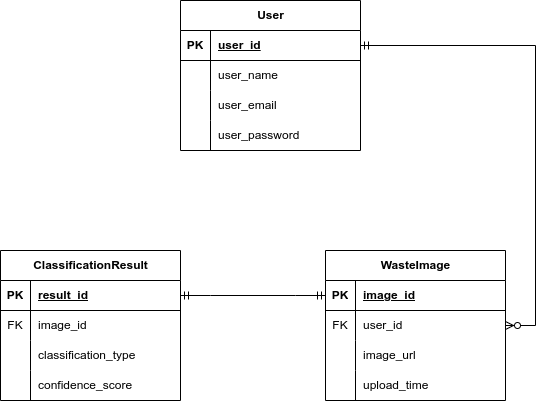

The diagram above was exported from draw.io. Its source (the exported page's mxGraphModel, read from the mxfile embedded in the PNG):
<mxGraphModel dx="1674" dy="758" grid="1" gridSize="10" guides="1" tooltips="1" connect="1" arrows="1" fold="1" page="1" pageScale="1" pageWidth="850" pageHeight="1100" math="0" shadow="0">
  <root>
    <mxCell id="0" />
    <mxCell id="1" parent="0" />
    <mxCell id="CIP_Nvmll_eiWCldlXS5-1" value="User" style="shape=table;startSize=30;container=1;collapsible=1;childLayout=tableLayout;fixedRows=1;rowLines=0;fontStyle=1;align=center;resizeLast=1;html=1;" parent="1" vertex="1">
      <mxGeometry x="335" y="100" width="180" height="150" as="geometry" />
    </mxCell>
    <mxCell id="CIP_Nvmll_eiWCldlXS5-2" value="" style="shape=tableRow;horizontal=0;startSize=0;swimlaneHead=0;swimlaneBody=0;fillColor=none;collapsible=0;dropTarget=0;points=[[0,0.5],[1,0.5]];portConstraint=eastwest;top=0;left=0;right=0;bottom=1;" parent="CIP_Nvmll_eiWCldlXS5-1" vertex="1">
      <mxGeometry y="30" width="180" height="30" as="geometry" />
    </mxCell>
    <mxCell id="CIP_Nvmll_eiWCldlXS5-3" value="PK" style="shape=partialRectangle;connectable=0;fillColor=none;top=0;left=0;bottom=0;right=0;fontStyle=1;overflow=hidden;whiteSpace=wrap;html=1;" parent="CIP_Nvmll_eiWCldlXS5-2" vertex="1">
      <mxGeometry width="30" height="30" as="geometry">
        <mxRectangle width="30" height="30" as="alternateBounds" />
      </mxGeometry>
    </mxCell>
    <mxCell id="CIP_Nvmll_eiWCldlXS5-4" value="user_id" style="shape=partialRectangle;connectable=0;fillColor=none;top=0;left=0;bottom=0;right=0;align=left;spacingLeft=6;fontStyle=5;overflow=hidden;whiteSpace=wrap;html=1;" parent="CIP_Nvmll_eiWCldlXS5-2" vertex="1">
      <mxGeometry x="30" width="150" height="30" as="geometry">
        <mxRectangle width="150" height="30" as="alternateBounds" />
      </mxGeometry>
    </mxCell>
    <mxCell id="CIP_Nvmll_eiWCldlXS5-5" value="" style="shape=tableRow;horizontal=0;startSize=0;swimlaneHead=0;swimlaneBody=0;fillColor=none;collapsible=0;dropTarget=0;points=[[0,0.5],[1,0.5]];portConstraint=eastwest;top=0;left=0;right=0;bottom=0;" parent="CIP_Nvmll_eiWCldlXS5-1" vertex="1">
      <mxGeometry y="60" width="180" height="30" as="geometry" />
    </mxCell>
    <mxCell id="CIP_Nvmll_eiWCldlXS5-6" value="" style="shape=partialRectangle;connectable=0;fillColor=none;top=0;left=0;bottom=0;right=0;editable=1;overflow=hidden;whiteSpace=wrap;html=1;" parent="CIP_Nvmll_eiWCldlXS5-5" vertex="1">
      <mxGeometry width="30" height="30" as="geometry">
        <mxRectangle width="30" height="30" as="alternateBounds" />
      </mxGeometry>
    </mxCell>
    <mxCell id="CIP_Nvmll_eiWCldlXS5-7" value="user_name" style="shape=partialRectangle;connectable=0;fillColor=none;top=0;left=0;bottom=0;right=0;align=left;spacingLeft=6;overflow=hidden;whiteSpace=wrap;html=1;" parent="CIP_Nvmll_eiWCldlXS5-5" vertex="1">
      <mxGeometry x="30" width="150" height="30" as="geometry">
        <mxRectangle width="150" height="30" as="alternateBounds" />
      </mxGeometry>
    </mxCell>
    <mxCell id="CIP_Nvmll_eiWCldlXS5-8" value="" style="shape=tableRow;horizontal=0;startSize=0;swimlaneHead=0;swimlaneBody=0;fillColor=none;collapsible=0;dropTarget=0;points=[[0,0.5],[1,0.5]];portConstraint=eastwest;top=0;left=0;right=0;bottom=0;" parent="CIP_Nvmll_eiWCldlXS5-1" vertex="1">
      <mxGeometry y="90" width="180" height="30" as="geometry" />
    </mxCell>
    <mxCell id="CIP_Nvmll_eiWCldlXS5-9" value="" style="shape=partialRectangle;connectable=0;fillColor=none;top=0;left=0;bottom=0;right=0;editable=1;overflow=hidden;whiteSpace=wrap;html=1;" parent="CIP_Nvmll_eiWCldlXS5-8" vertex="1">
      <mxGeometry width="30" height="30" as="geometry">
        <mxRectangle width="30" height="30" as="alternateBounds" />
      </mxGeometry>
    </mxCell>
    <mxCell id="CIP_Nvmll_eiWCldlXS5-10" value="user_email" style="shape=partialRectangle;connectable=0;fillColor=none;top=0;left=0;bottom=0;right=0;align=left;spacingLeft=6;overflow=hidden;whiteSpace=wrap;html=1;" parent="CIP_Nvmll_eiWCldlXS5-8" vertex="1">
      <mxGeometry x="30" width="150" height="30" as="geometry">
        <mxRectangle width="150" height="30" as="alternateBounds" />
      </mxGeometry>
    </mxCell>
    <mxCell id="CIP_Nvmll_eiWCldlXS5-11" value="" style="shape=tableRow;horizontal=0;startSize=0;swimlaneHead=0;swimlaneBody=0;fillColor=none;collapsible=0;dropTarget=0;points=[[0,0.5],[1,0.5]];portConstraint=eastwest;top=0;left=0;right=0;bottom=0;" parent="CIP_Nvmll_eiWCldlXS5-1" vertex="1">
      <mxGeometry y="120" width="180" height="30" as="geometry" />
    </mxCell>
    <mxCell id="CIP_Nvmll_eiWCldlXS5-12" value="" style="shape=partialRectangle;connectable=0;fillColor=none;top=0;left=0;bottom=0;right=0;editable=1;overflow=hidden;whiteSpace=wrap;html=1;" parent="CIP_Nvmll_eiWCldlXS5-11" vertex="1">
      <mxGeometry width="30" height="30" as="geometry">
        <mxRectangle width="30" height="30" as="alternateBounds" />
      </mxGeometry>
    </mxCell>
    <mxCell id="CIP_Nvmll_eiWCldlXS5-13" value="user_password" style="shape=partialRectangle;connectable=0;fillColor=none;top=0;left=0;bottom=0;right=0;align=left;spacingLeft=6;overflow=hidden;whiteSpace=wrap;html=1;" parent="CIP_Nvmll_eiWCldlXS5-11" vertex="1">
      <mxGeometry x="30" width="150" height="30" as="geometry">
        <mxRectangle width="150" height="30" as="alternateBounds" />
      </mxGeometry>
    </mxCell>
    <mxCell id="CIP_Nvmll_eiWCldlXS5-14" value="WasteImage" style="shape=table;startSize=30;container=1;collapsible=1;childLayout=tableLayout;fixedRows=1;rowLines=0;fontStyle=1;align=center;resizeLast=1;html=1;" parent="1" vertex="1">
      <mxGeometry x="480" y="350" width="180" height="150" as="geometry" />
    </mxCell>
    <mxCell id="CIP_Nvmll_eiWCldlXS5-15" value="" style="shape=tableRow;horizontal=0;startSize=0;swimlaneHead=0;swimlaneBody=0;fillColor=none;collapsible=0;dropTarget=0;points=[[0,0.5],[1,0.5]];portConstraint=eastwest;top=0;left=0;right=0;bottom=1;" parent="CIP_Nvmll_eiWCldlXS5-14" vertex="1">
      <mxGeometry y="30" width="180" height="30" as="geometry" />
    </mxCell>
    <mxCell id="CIP_Nvmll_eiWCldlXS5-16" value="PK" style="shape=partialRectangle;connectable=0;fillColor=none;top=0;left=0;bottom=0;right=0;fontStyle=1;overflow=hidden;whiteSpace=wrap;html=1;" parent="CIP_Nvmll_eiWCldlXS5-15" vertex="1">
      <mxGeometry width="30" height="30" as="geometry">
        <mxRectangle width="30" height="30" as="alternateBounds" />
      </mxGeometry>
    </mxCell>
    <mxCell id="CIP_Nvmll_eiWCldlXS5-17" value="image_id" style="shape=partialRectangle;connectable=0;fillColor=none;top=0;left=0;bottom=0;right=0;align=left;spacingLeft=6;fontStyle=5;overflow=hidden;whiteSpace=wrap;html=1;" parent="CIP_Nvmll_eiWCldlXS5-15" vertex="1">
      <mxGeometry x="30" width="150" height="30" as="geometry">
        <mxRectangle width="150" height="30" as="alternateBounds" />
      </mxGeometry>
    </mxCell>
    <mxCell id="CIP_Nvmll_eiWCldlXS5-18" value="" style="shape=tableRow;horizontal=0;startSize=0;swimlaneHead=0;swimlaneBody=0;fillColor=none;collapsible=0;dropTarget=0;points=[[0,0.5],[1,0.5]];portConstraint=eastwest;top=0;left=0;right=0;bottom=0;" parent="CIP_Nvmll_eiWCldlXS5-14" vertex="1">
      <mxGeometry y="60" width="180" height="30" as="geometry" />
    </mxCell>
    <mxCell id="CIP_Nvmll_eiWCldlXS5-19" value="FK" style="shape=partialRectangle;connectable=0;fillColor=none;top=0;left=0;bottom=0;right=0;editable=1;overflow=hidden;whiteSpace=wrap;html=1;" parent="CIP_Nvmll_eiWCldlXS5-18" vertex="1">
      <mxGeometry width="30" height="30" as="geometry">
        <mxRectangle width="30" height="30" as="alternateBounds" />
      </mxGeometry>
    </mxCell>
    <mxCell id="CIP_Nvmll_eiWCldlXS5-20" value="user_id" style="shape=partialRectangle;connectable=0;fillColor=none;top=0;left=0;bottom=0;right=0;align=left;spacingLeft=6;overflow=hidden;whiteSpace=wrap;html=1;" parent="CIP_Nvmll_eiWCldlXS5-18" vertex="1">
      <mxGeometry x="30" width="150" height="30" as="geometry">
        <mxRectangle width="150" height="30" as="alternateBounds" />
      </mxGeometry>
    </mxCell>
    <mxCell id="CIP_Nvmll_eiWCldlXS5-21" value="" style="shape=tableRow;horizontal=0;startSize=0;swimlaneHead=0;swimlaneBody=0;fillColor=none;collapsible=0;dropTarget=0;points=[[0,0.5],[1,0.5]];portConstraint=eastwest;top=0;left=0;right=0;bottom=0;" parent="CIP_Nvmll_eiWCldlXS5-14" vertex="1">
      <mxGeometry y="90" width="180" height="30" as="geometry" />
    </mxCell>
    <mxCell id="CIP_Nvmll_eiWCldlXS5-22" value="" style="shape=partialRectangle;connectable=0;fillColor=none;top=0;left=0;bottom=0;right=0;editable=1;overflow=hidden;whiteSpace=wrap;html=1;" parent="CIP_Nvmll_eiWCldlXS5-21" vertex="1">
      <mxGeometry width="30" height="30" as="geometry">
        <mxRectangle width="30" height="30" as="alternateBounds" />
      </mxGeometry>
    </mxCell>
    <mxCell id="CIP_Nvmll_eiWCldlXS5-23" value="image_url" style="shape=partialRectangle;connectable=0;fillColor=none;top=0;left=0;bottom=0;right=0;align=left;spacingLeft=6;overflow=hidden;whiteSpace=wrap;html=1;" parent="CIP_Nvmll_eiWCldlXS5-21" vertex="1">
      <mxGeometry x="30" width="150" height="30" as="geometry">
        <mxRectangle width="150" height="30" as="alternateBounds" />
      </mxGeometry>
    </mxCell>
    <mxCell id="CIP_Nvmll_eiWCldlXS5-24" value="" style="shape=tableRow;horizontal=0;startSize=0;swimlaneHead=0;swimlaneBody=0;fillColor=none;collapsible=0;dropTarget=0;points=[[0,0.5],[1,0.5]];portConstraint=eastwest;top=0;left=0;right=0;bottom=0;" parent="CIP_Nvmll_eiWCldlXS5-14" vertex="1">
      <mxGeometry y="120" width="180" height="30" as="geometry" />
    </mxCell>
    <mxCell id="CIP_Nvmll_eiWCldlXS5-25" value="" style="shape=partialRectangle;connectable=0;fillColor=none;top=0;left=0;bottom=0;right=0;editable=1;overflow=hidden;whiteSpace=wrap;html=1;" parent="CIP_Nvmll_eiWCldlXS5-24" vertex="1">
      <mxGeometry width="30" height="30" as="geometry">
        <mxRectangle width="30" height="30" as="alternateBounds" />
      </mxGeometry>
    </mxCell>
    <mxCell id="CIP_Nvmll_eiWCldlXS5-26" value="upload_time" style="shape=partialRectangle;connectable=0;fillColor=none;top=0;left=0;bottom=0;right=0;align=left;spacingLeft=6;overflow=hidden;whiteSpace=wrap;html=1;" parent="CIP_Nvmll_eiWCldlXS5-24" vertex="1">
      <mxGeometry x="30" width="150" height="30" as="geometry">
        <mxRectangle width="150" height="30" as="alternateBounds" />
      </mxGeometry>
    </mxCell>
    <mxCell id="CIP_Nvmll_eiWCldlXS5-27" value="ClassificationResult" style="shape=table;startSize=30;container=1;collapsible=1;childLayout=tableLayout;fixedRows=1;rowLines=0;fontStyle=1;align=center;resizeLast=1;html=1;" parent="1" vertex="1">
      <mxGeometry x="155" y="350" width="180" height="150" as="geometry" />
    </mxCell>
    <mxCell id="CIP_Nvmll_eiWCldlXS5-28" value="" style="shape=tableRow;horizontal=0;startSize=0;swimlaneHead=0;swimlaneBody=0;fillColor=none;collapsible=0;dropTarget=0;points=[[0,0.5],[1,0.5]];portConstraint=eastwest;top=0;left=0;right=0;bottom=1;" parent="CIP_Nvmll_eiWCldlXS5-27" vertex="1">
      <mxGeometry y="30" width="180" height="30" as="geometry" />
    </mxCell>
    <mxCell id="CIP_Nvmll_eiWCldlXS5-29" value="PK" style="shape=partialRectangle;connectable=0;fillColor=none;top=0;left=0;bottom=0;right=0;fontStyle=1;overflow=hidden;whiteSpace=wrap;html=1;" parent="CIP_Nvmll_eiWCldlXS5-28" vertex="1">
      <mxGeometry width="30" height="30" as="geometry">
        <mxRectangle width="30" height="30" as="alternateBounds" />
      </mxGeometry>
    </mxCell>
    <mxCell id="CIP_Nvmll_eiWCldlXS5-30" value="result_id" style="shape=partialRectangle;connectable=0;fillColor=none;top=0;left=0;bottom=0;right=0;align=left;spacingLeft=6;fontStyle=5;overflow=hidden;whiteSpace=wrap;html=1;" parent="CIP_Nvmll_eiWCldlXS5-28" vertex="1">
      <mxGeometry x="30" width="150" height="30" as="geometry">
        <mxRectangle width="150" height="30" as="alternateBounds" />
      </mxGeometry>
    </mxCell>
    <mxCell id="CIP_Nvmll_eiWCldlXS5-31" value="" style="shape=tableRow;horizontal=0;startSize=0;swimlaneHead=0;swimlaneBody=0;fillColor=none;collapsible=0;dropTarget=0;points=[[0,0.5],[1,0.5]];portConstraint=eastwest;top=0;left=0;right=0;bottom=0;" parent="CIP_Nvmll_eiWCldlXS5-27" vertex="1">
      <mxGeometry y="60" width="180" height="30" as="geometry" />
    </mxCell>
    <mxCell id="CIP_Nvmll_eiWCldlXS5-32" value="FK" style="shape=partialRectangle;connectable=0;fillColor=none;top=0;left=0;bottom=0;right=0;editable=1;overflow=hidden;whiteSpace=wrap;html=1;" parent="CIP_Nvmll_eiWCldlXS5-31" vertex="1">
      <mxGeometry width="30" height="30" as="geometry">
        <mxRectangle width="30" height="30" as="alternateBounds" />
      </mxGeometry>
    </mxCell>
    <mxCell id="CIP_Nvmll_eiWCldlXS5-33" value="image_id" style="shape=partialRectangle;connectable=0;fillColor=none;top=0;left=0;bottom=0;right=0;align=left;spacingLeft=6;overflow=hidden;whiteSpace=wrap;html=1;" parent="CIP_Nvmll_eiWCldlXS5-31" vertex="1">
      <mxGeometry x="30" width="150" height="30" as="geometry">
        <mxRectangle width="150" height="30" as="alternateBounds" />
      </mxGeometry>
    </mxCell>
    <mxCell id="CIP_Nvmll_eiWCldlXS5-34" value="" style="shape=tableRow;horizontal=0;startSize=0;swimlaneHead=0;swimlaneBody=0;fillColor=none;collapsible=0;dropTarget=0;points=[[0,0.5],[1,0.5]];portConstraint=eastwest;top=0;left=0;right=0;bottom=0;" parent="CIP_Nvmll_eiWCldlXS5-27" vertex="1">
      <mxGeometry y="90" width="180" height="30" as="geometry" />
    </mxCell>
    <mxCell id="CIP_Nvmll_eiWCldlXS5-35" value="" style="shape=partialRectangle;connectable=0;fillColor=none;top=0;left=0;bottom=0;right=0;editable=1;overflow=hidden;whiteSpace=wrap;html=1;" parent="CIP_Nvmll_eiWCldlXS5-34" vertex="1">
      <mxGeometry width="30" height="30" as="geometry">
        <mxRectangle width="30" height="30" as="alternateBounds" />
      </mxGeometry>
    </mxCell>
    <mxCell id="CIP_Nvmll_eiWCldlXS5-36" value="classification_type" style="shape=partialRectangle;connectable=0;fillColor=none;top=0;left=0;bottom=0;right=0;align=left;spacingLeft=6;overflow=hidden;whiteSpace=wrap;html=1;" parent="CIP_Nvmll_eiWCldlXS5-34" vertex="1">
      <mxGeometry x="30" width="150" height="30" as="geometry">
        <mxRectangle width="150" height="30" as="alternateBounds" />
      </mxGeometry>
    </mxCell>
    <mxCell id="CIP_Nvmll_eiWCldlXS5-37" value="" style="shape=tableRow;horizontal=0;startSize=0;swimlaneHead=0;swimlaneBody=0;fillColor=none;collapsible=0;dropTarget=0;points=[[0,0.5],[1,0.5]];portConstraint=eastwest;top=0;left=0;right=0;bottom=0;" parent="CIP_Nvmll_eiWCldlXS5-27" vertex="1">
      <mxGeometry y="120" width="180" height="30" as="geometry" />
    </mxCell>
    <mxCell id="CIP_Nvmll_eiWCldlXS5-38" value="" style="shape=partialRectangle;connectable=0;fillColor=none;top=0;left=0;bottom=0;right=0;editable=1;overflow=hidden;whiteSpace=wrap;html=1;" parent="CIP_Nvmll_eiWCldlXS5-37" vertex="1">
      <mxGeometry width="30" height="30" as="geometry">
        <mxRectangle width="30" height="30" as="alternateBounds" />
      </mxGeometry>
    </mxCell>
    <mxCell id="CIP_Nvmll_eiWCldlXS5-39" value="confidence_score" style="shape=partialRectangle;connectable=0;fillColor=none;top=0;left=0;bottom=0;right=0;align=left;spacingLeft=6;overflow=hidden;whiteSpace=wrap;html=1;" parent="CIP_Nvmll_eiWCldlXS5-37" vertex="1">
      <mxGeometry x="30" width="150" height="30" as="geometry">
        <mxRectangle width="150" height="30" as="alternateBounds" />
      </mxGeometry>
    </mxCell>
    <mxCell id="CIP_Nvmll_eiWCldlXS5-40" value="" style="edgeStyle=entityRelationEdgeStyle;fontSize=12;html=1;endArrow=ERmandOne;startArrow=ERmandOne;rounded=0;exitDx=0;exitDy=0;entryDx=0;entryDy=0;" parent="1" source="CIP_Nvmll_eiWCldlXS5-15" target="CIP_Nvmll_eiWCldlXS5-28" edge="1">
      <mxGeometry width="100" height="100" relative="1" as="geometry">
        <mxPoint x="400" y="370" as="sourcePoint" />
        <mxPoint x="500" y="270" as="targetPoint" />
        <Array as="points">
          <mxPoint x="510" y="310" />
          <mxPoint x="600" y="330" />
          <mxPoint x="720" y="280" />
        </Array>
      </mxGeometry>
    </mxCell>
    <mxCell id="CIP_Nvmll_eiWCldlXS5-41" value="" style="edgeStyle=entityRelationEdgeStyle;fontSize=12;html=1;endArrow=ERzeroToMany;startArrow=ERmandOne;rounded=0;exitDx=0;exitDy=0;entryDx=0;entryDy=0;" parent="1" source="CIP_Nvmll_eiWCldlXS5-2" target="CIP_Nvmll_eiWCldlXS5-18" edge="1">
      <mxGeometry width="100" height="100" relative="1" as="geometry">
        <mxPoint x="225" y="145" as="sourcePoint" />
        <mxPoint x="80" y="415" as="targetPoint" />
      </mxGeometry>
    </mxCell>
  </root>
</mxGraphModel>